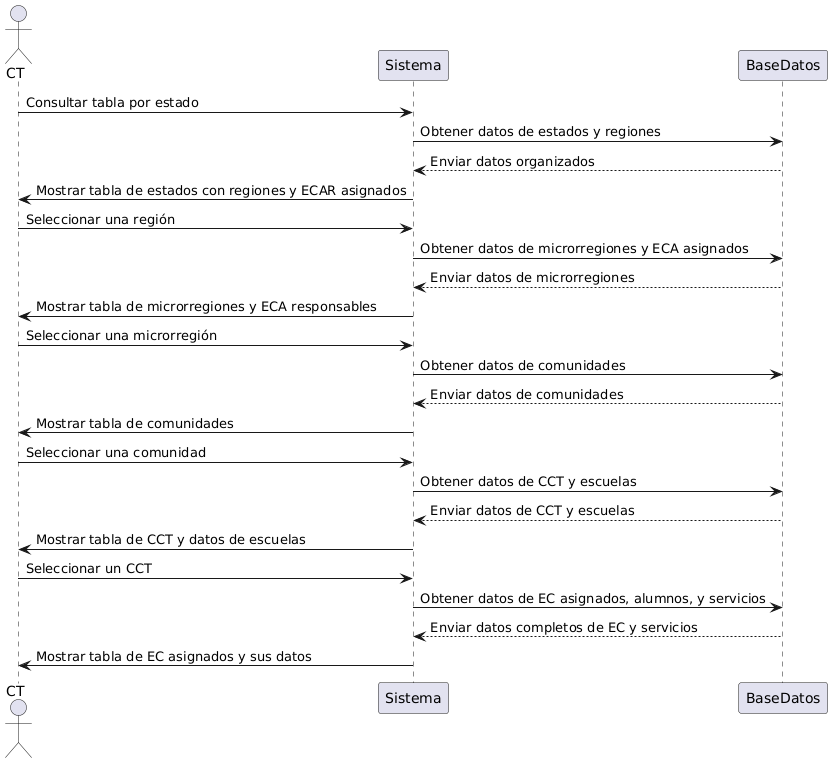

The diagram above was rendered by PlantUML. Its source (embedded in the PNG):
@startuml
actor CT
participant Sistema
participant BaseDatos

CT -> Sistema: Consultar tabla por estado
Sistema -> BaseDatos: Obtener datos de estados y regiones
BaseDatos --> Sistema: Enviar datos organizados
Sistema -> CT: Mostrar tabla de estados con regiones y ECAR asignados

CT -> Sistema: Seleccionar una región
Sistema -> BaseDatos: Obtener datos de microrregiones y ECA asignados
BaseDatos --> Sistema: Enviar datos de microrregiones
Sistema -> CT: Mostrar tabla de microrregiones y ECA responsables

CT -> Sistema: Seleccionar una microrregión
Sistema -> BaseDatos: Obtener datos de comunidades
BaseDatos --> Sistema: Enviar datos de comunidades
Sistema -> CT: Mostrar tabla de comunidades

CT -> Sistema: Seleccionar una comunidad
Sistema -> BaseDatos: Obtener datos de CCT y escuelas
BaseDatos --> Sistema: Enviar datos de CCT y escuelas
Sistema -> CT: Mostrar tabla de CCT y datos de escuelas

CT -> Sistema: Seleccionar un CCT
Sistema -> BaseDatos: Obtener datos de EC asignados, alumnos, y servicios
BaseDatos --> Sistema: Enviar datos completos de EC y servicios
Sistema -> CT: Mostrar tabla de EC asignados y sus datos
@enduml